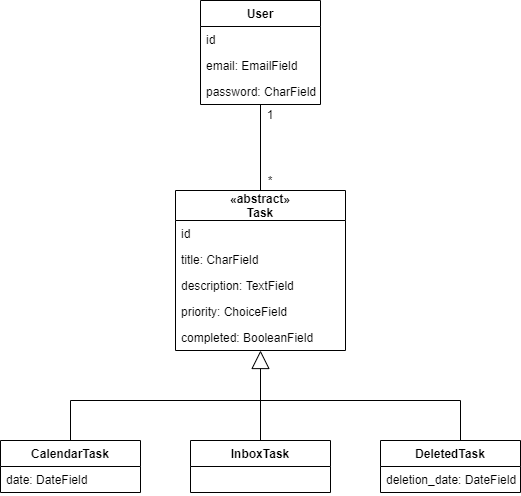

The diagram above was exported from draw.io. Its source (the exported page's mxGraphModel, read from the mxfile embedded in the PNG):
<mxGraphModel dx="1422" dy="762" grid="1" gridSize="10" guides="1" tooltips="1" connect="1" arrows="1" fold="1" page="1" pageScale="1" pageWidth="827" pageHeight="1169" math="0" shadow="0">
  <root>
    <mxCell id="0" />
    <mxCell id="1" parent="0" />
    <mxCell id="AX6drzy3S8wwtn7dGKFy-1" value="«abstract»&#10;Task" style="swimlane;fontStyle=1;childLayout=stackLayout;horizontal=1;startSize=30;fillColor=none;horizontalStack=0;resizeParent=1;resizeParentMax=0;resizeLast=0;collapsible=1;marginBottom=0;" parent="1" vertex="1">
      <mxGeometry x="385" y="360" width="170" height="160" as="geometry" />
    </mxCell>
    <mxCell id="AX6drzy3S8wwtn7dGKFy-2" value="id" style="text;strokeColor=none;fillColor=none;align=left;verticalAlign=top;spacingLeft=4;spacingRight=4;overflow=hidden;rotatable=0;points=[[0,0.5],[1,0.5]];portConstraint=eastwest;" parent="AX6drzy3S8wwtn7dGKFy-1" vertex="1">
      <mxGeometry y="30" width="170" height="26" as="geometry" />
    </mxCell>
    <mxCell id="AX6drzy3S8wwtn7dGKFy-3" value="title: CharField" style="text;strokeColor=none;fillColor=none;align=left;verticalAlign=top;spacingLeft=4;spacingRight=4;overflow=hidden;rotatable=0;points=[[0,0.5],[1,0.5]];portConstraint=eastwest;" parent="AX6drzy3S8wwtn7dGKFy-1" vertex="1">
      <mxGeometry y="56" width="170" height="26" as="geometry" />
    </mxCell>
    <mxCell id="AX6drzy3S8wwtn7dGKFy-4" value="description: TextField" style="text;strokeColor=none;fillColor=none;align=left;verticalAlign=top;spacingLeft=4;spacingRight=4;overflow=hidden;rotatable=0;points=[[0,0.5],[1,0.5]];portConstraint=eastwest;" parent="AX6drzy3S8wwtn7dGKFy-1" vertex="1">
      <mxGeometry y="82" width="170" height="26" as="geometry" />
    </mxCell>
    <mxCell id="AX6drzy3S8wwtn7dGKFy-5" value="priority: ChoiceField" style="text;strokeColor=none;fillColor=none;align=left;verticalAlign=top;spacingLeft=4;spacingRight=4;overflow=hidden;rotatable=0;points=[[0,0.5],[1,0.5]];portConstraint=eastwest;" parent="AX6drzy3S8wwtn7dGKFy-1" vertex="1">
      <mxGeometry y="108" width="170" height="26" as="geometry" />
    </mxCell>
    <mxCell id="AX6drzy3S8wwtn7dGKFy-6" value="completed: BooleanField" style="text;strokeColor=none;fillColor=none;align=left;verticalAlign=top;spacingLeft=4;spacingRight=4;overflow=hidden;rotatable=0;points=[[0,0.5],[1,0.5]];portConstraint=eastwest;" parent="AX6drzy3S8wwtn7dGKFy-1" vertex="1">
      <mxGeometry y="134" width="170" height="26" as="geometry" />
    </mxCell>
    <mxCell id="AX6drzy3S8wwtn7dGKFy-7" value="CalendarTask" style="swimlane;fontStyle=1;childLayout=stackLayout;horizontal=1;startSize=26;fillColor=none;horizontalStack=0;resizeParent=1;resizeParentMax=0;resizeLast=0;collapsible=1;marginBottom=0;" parent="1" vertex="1">
      <mxGeometry x="210" y="610" width="140" height="52" as="geometry" />
    </mxCell>
    <mxCell id="AX6drzy3S8wwtn7dGKFy-8" value="date: DateField" style="text;strokeColor=none;fillColor=none;align=left;verticalAlign=top;spacingLeft=4;spacingRight=4;overflow=hidden;rotatable=0;points=[[0,0.5],[1,0.5]];portConstraint=eastwest;" parent="AX6drzy3S8wwtn7dGKFy-7" vertex="1">
      <mxGeometry y="26" width="140" height="26" as="geometry" />
    </mxCell>
    <mxCell id="AX6drzy3S8wwtn7dGKFy-9" value="DeletedTask" style="swimlane;fontStyle=1;childLayout=stackLayout;horizontal=1;startSize=26;fillColor=none;horizontalStack=0;resizeParent=1;resizeParentMax=0;resizeLast=0;collapsible=1;marginBottom=0;" parent="1" vertex="1">
      <mxGeometry x="590" y="610" width="140" height="52" as="geometry" />
    </mxCell>
    <mxCell id="AX6drzy3S8wwtn7dGKFy-10" value="deletion_date: DateField" style="text;strokeColor=none;fillColor=none;align=left;verticalAlign=top;spacingLeft=4;spacingRight=4;overflow=hidden;rotatable=0;points=[[0,0.5],[1,0.5]];portConstraint=eastwest;" parent="AX6drzy3S8wwtn7dGKFy-9" vertex="1">
      <mxGeometry y="26" width="140" height="26" as="geometry" />
    </mxCell>
    <mxCell id="AX6drzy3S8wwtn7dGKFy-11" value="User" style="swimlane;fontStyle=1;childLayout=stackLayout;horizontal=1;startSize=26;fillColor=none;horizontalStack=0;resizeParent=1;resizeParentMax=0;resizeLast=0;collapsible=1;marginBottom=0;" parent="1" vertex="1">
      <mxGeometry x="410" y="170" width="120" height="104" as="geometry">
        <mxRectangle x="500" y="120" width="60" height="26" as="alternateBounds" />
      </mxGeometry>
    </mxCell>
    <mxCell id="AX6drzy3S8wwtn7dGKFy-12" value="id" style="text;strokeColor=none;fillColor=none;align=left;verticalAlign=top;spacingLeft=4;spacingRight=4;overflow=hidden;rotatable=0;points=[[0,0.5],[1,0.5]];portConstraint=eastwest;" parent="AX6drzy3S8wwtn7dGKFy-11" vertex="1">
      <mxGeometry y="26" width="120" height="26" as="geometry" />
    </mxCell>
    <mxCell id="AX6drzy3S8wwtn7dGKFy-13" value="email: EmailField" style="text;strokeColor=none;fillColor=none;align=left;verticalAlign=top;spacingLeft=4;spacingRight=4;overflow=hidden;rotatable=0;points=[[0,0.5],[1,0.5]];portConstraint=eastwest;" parent="AX6drzy3S8wwtn7dGKFy-11" vertex="1">
      <mxGeometry y="52" width="120" height="26" as="geometry" />
    </mxCell>
    <mxCell id="AX6drzy3S8wwtn7dGKFy-14" value="password: CharField" style="text;strokeColor=none;fillColor=none;align=left;verticalAlign=top;spacingLeft=4;spacingRight=4;overflow=hidden;rotatable=0;points=[[0,0.5],[1,0.5]];portConstraint=eastwest;" parent="AX6drzy3S8wwtn7dGKFy-11" vertex="1">
      <mxGeometry y="78" width="120" height="26" as="geometry" />
    </mxCell>
    <mxCell id="AX6drzy3S8wwtn7dGKFy-15" value="InboxTask" style="swimlane;fontStyle=1;childLayout=stackLayout;horizontal=1;startSize=26;fillColor=none;horizontalStack=0;resizeParent=1;resizeParentMax=0;resizeLast=0;collapsible=1;marginBottom=0;" parent="1" vertex="1">
      <mxGeometry x="400" y="610" width="140" height="52" as="geometry" />
    </mxCell>
    <mxCell id="AX6drzy3S8wwtn7dGKFy-16" value="" style="endArrow=block;endSize=16;endFill=0;html=1;fontColor=#000000;exitX=0.5;exitY=0;exitDx=0;exitDy=0;" parent="1" source="AX6drzy3S8wwtn7dGKFy-15" target="AX6drzy3S8wwtn7dGKFy-6" edge="1">
      <mxGeometry width="160" relative="1" as="geometry">
        <mxPoint x="460" y="500" as="sourcePoint" />
        <mxPoint x="460" y="540" as="targetPoint" />
      </mxGeometry>
    </mxCell>
    <mxCell id="AX6drzy3S8wwtn7dGKFy-17" value="" style="endArrow=none;html=1;fontColor=#000000;" parent="1" edge="1">
      <mxGeometry width="50" height="50" relative="1" as="geometry">
        <mxPoint x="280" y="570" as="sourcePoint" />
        <mxPoint x="670" y="570" as="targetPoint" />
        <Array as="points" />
      </mxGeometry>
    </mxCell>
    <mxCell id="AX6drzy3S8wwtn7dGKFy-18" value="" style="endArrow=none;html=1;fontColor=#000000;entryX=0.5;entryY=0;entryDx=0;entryDy=0;" parent="1" target="AX6drzy3S8wwtn7dGKFy-7" edge="1">
      <mxGeometry width="50" height="50" relative="1" as="geometry">
        <mxPoint x="280" y="570" as="sourcePoint" />
        <mxPoint x="490" y="450" as="targetPoint" />
      </mxGeometry>
    </mxCell>
    <mxCell id="AX6drzy3S8wwtn7dGKFy-19" value="" style="endArrow=none;html=1;fontColor=#000000;entryX=0.5;entryY=0;entryDx=0;entryDy=0;" parent="1" edge="1">
      <mxGeometry width="50" height="50" relative="1" as="geometry">
        <mxPoint x="670" y="570" as="sourcePoint" />
        <mxPoint x="670" y="610" as="targetPoint" />
      </mxGeometry>
    </mxCell>
    <mxCell id="AX6drzy3S8wwtn7dGKFy-20" value="" style="endArrow=none;html=1;fontColor=#000000;exitX=0.5;exitY=0;exitDx=0;exitDy=0;entryX=0.5;entryY=1;entryDx=0;entryDy=0;" parent="1" source="AX6drzy3S8wwtn7dGKFy-1" target="AX6drzy3S8wwtn7dGKFy-11" edge="1">
      <mxGeometry width="50" height="50" relative="1" as="geometry">
        <mxPoint x="480" y="460" as="sourcePoint" />
        <mxPoint x="479" y="300" as="targetPoint" />
      </mxGeometry>
    </mxCell>
    <mxCell id="AX6drzy3S8wwtn7dGKFy-21" value="1" style="text;html=1;strokeColor=none;fillColor=none;align=center;verticalAlign=middle;whiteSpace=wrap;rounded=0;fontColor=#000000;" parent="1" vertex="1">
      <mxGeometry x="470" y="274" width="20" height="20" as="geometry" />
    </mxCell>
    <mxCell id="AX6drzy3S8wwtn7dGKFy-22" value="*" style="text;html=1;strokeColor=none;fillColor=none;align=center;verticalAlign=middle;whiteSpace=wrap;rounded=0;fontColor=#000000;" parent="1" vertex="1">
      <mxGeometry x="470" y="340" width="20" height="20" as="geometry" />
    </mxCell>
  </root>
</mxGraphModel>